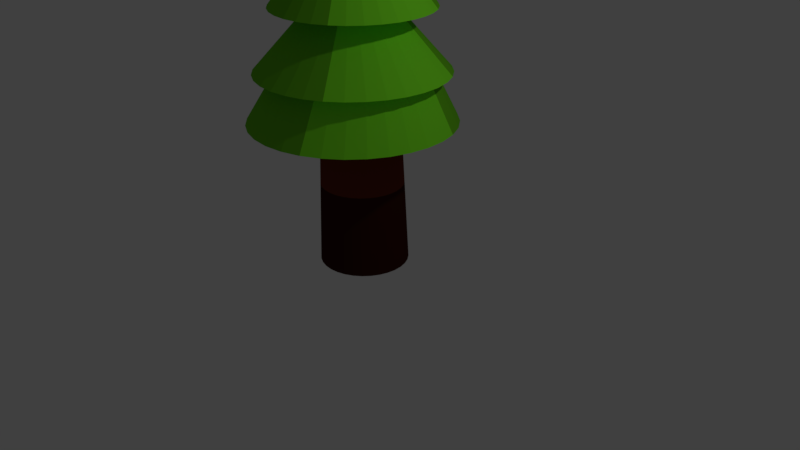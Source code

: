 # Source: newtree.blend  (saved by Blender 2.78.0; exported with 4.5.12 LTS)
import bpy
from mathutils import Matrix  # noqa: F401  (used for matrix-valued properties, if any)

bpy.ops.wm.read_factory_settings(use_empty=True)
scene = bpy.context.scene
scene.name = 'Scene'

# ---- collections
col_collection_1 = bpy.data.collections.new('Collection 1'); scene.collection.children.link(col_collection_1)

# ---- materials (node trees are filled in below, after node groups)
mat_tree = bpy.data.materials.new('tree')
mat_tree.alpha_threshold = 0.0
mat_tree.use_transparent_shadow = False
mat_tree.diffuse_color = (0.2364, 0.9258, 0.02687, 1.0)
mat_tree.specular_color = (1.0, 0.2007, 0.0)
mat_tree.roughness = 0.5
mat_bottom = bpy.data.materials.new('bottom')
mat_bottom.alpha_threshold = 0.0
mat_bottom.use_transparent_shadow = False
mat_bottom.diffuse_color = (0.04445, 0.008786, 0.004778, 1.0)
mat_bottom.roughness = 0.5
mat_secondbottom = bpy.data.materials.new('secondbottom')
mat_secondbottom.alpha_threshold = 0.0
mat_secondbottom.use_transparent_shadow = False
mat_secondbottom.diffuse_color = (0.1473, 0.02349, 0.01122, 1.0)
mat_secondbottom.roughness = 0.5
mat_darkside = bpy.data.materials.new('darkside')
mat_darkside.alpha_threshold = 0.0
mat_darkside.use_transparent_shadow = False
mat_darkside.diffuse_color = (0.06897, 0.2529, 0.01052, 1.0)
mat_darkside.roughness = 0.5
mat_most = bpy.data.materials.new('most')
mat_most.alpha_threshold = 0.0
mat_most.use_transparent_shadow = False
mat_most.diffuse_color = (0.04963, 0.1734, 0.008508, 1.0)
mat_most.roughness = 0.5
mat_material_001 = bpy.data.materials.new('Material.001')
mat_material_001.alpha_threshold = 0.0
mat_material_001.use_transparent_shadow = False
mat_material_001.diffuse_color = (0.1466, 0.5277, 0.01732, 1.0)
mat_material_001.roughness = 0.5

# ---- material node trees

# ---- world
world_world = bpy.data.worlds.new('World'); scene.world = world_world
world_world.color = (0.05088, 0.05088, 0.05088)
world_world.use_sun_shadow = False
world_world.sun_shadow_jitter_overblur = 0.0
world_world.cycles.sampling_method = 'MANUAL'

# ---- cameras
cam_camera = bpy.data.cameras.new('Camera')
cam_camera.clip_end = 100.0
cam_camera.lens = 35.0
cam_camera.sensor_width = 32.0
cam_camera.sensor_height = 18.0
cam_camera.ortho_scale = 7.314
cam_camera.dof.focus_distance = 0.0
cam_camera.dof.aperture_fstop = 128.0

# ---- lights
light_lamp = bpy.data.lights.new('Lamp', 'POINT')
light_lamp.transmission_factor = 0.0
light_lamp.cutoff_distance = 30.0
light_lamp.energy = 100.0
light_lamp.shadow_buffer_clip_start = 1.001
light_lamp.shadow_soft_size = 0.1
light_lamp.shadow_maximum_resolution = 0.006
light_lamp.use_absolute_resolution = True

# ---- meshes
me_cylinder = bpy.data.meshes.new('Cylinder')
me_cylinder.from_pydata([(-0.02974, 0.6814, -1.194), (-0.04811, 0.1356, 5.091), (0.08323, 0.6703, -1.194), (-0.02263, 0.1331, 5.091), (0.1919, 0.6373, -1.194), (0.001873, 0.1257, 5.091), (0.292, 0.5838, -1.194), (0.02445, 0.1136, 5.091), (0.3797, 0.5118, -1.194), (0.04424, 0.09739, 5.091), (0.4517, 0.424, -1.194), (0.06049, 0.0776, 5.091), (0.5052, 0.3239, -1.194), (0.07255, 0.05502, 5.091), (0.5382, 0.2153, -1.194), (0.07999, 0.03052, 5.091), (0.5493, 0.1023, -1.194), (0.0825, 0.005042, 5.091), (0.5382, -0.01065, -1.194), (0.07999, -0.02044, 5.091), (0.5052, -0.1193, -1.194), (0.07255, -0.04494, 5.091), (0.4517, -0.2194, -1.194), (0.06049, -0.06752, 5.091), (0.3797, -0.3071, -1.194), (0.04424, -0.08731, 5.091), (0.292, -0.3791, -1.194), (0.02445, -0.1036, 5.091), (0.1919, -0.4327, -1.194), (0.001873, -0.1156, 5.091), (0.08323, -0.4656, -1.194), (-0.02263, -0.1231, 5.091), (-0.02974, -0.4767, -1.194), (-0.04811, -0.1256, 5.091), (-0.1427, -0.4656, -1.194), (-0.07359, -0.1231, 5.091), (-0.2513, -0.4327, -1.194), (-0.09809, -0.1156, 5.091), (-0.3514, -0.3791, -1.194), (-0.1207, -0.1036, 5.091), (-0.4392, -0.3071, -1.194), (-0.1405, -0.08731, 5.091), (-0.5112, -0.2194, -1.194), (-0.1567, -0.06752, 5.091), (-0.5647, -0.1193, -1.194), (-0.1688, -0.04494, 5.091), (-0.5977, -0.01065, -1.194), (-0.1762, -0.02044, 5.091), (-0.6088, 0.1023, -1.194), (-0.1787, 0.005042, 5.091), (-0.5977, 0.2153, -1.194), (-0.1762, 0.03052, 5.091), (-0.5647, 0.3239, -1.194), (-0.1688, 0.05502, 5.091), (-0.5112, 0.424, -1.194), (-0.1567, 0.0776, 5.091), (-0.4392, 0.5118, -1.194), (-0.1405, 0.09739, 5.091), (-0.3514, 0.5838, -1.194), (-0.1207, 0.1136, 5.091), (-0.2513, 0.6373, -1.194), (-0.09809, 0.1257, 5.091), (-0.1427, 0.6703, -1.194), (-0.07359, 0.1331, 5.091), (-0.06019, 0.5765, 2.051), (0.0501, 0.5656, 2.051), (0.1561, 0.5335, 2.051), (0.2539, 0.4812, 2.051), (0.3395, 0.4109, 2.051), (0.4098, 0.3253, 2.051), (0.4621, 0.2275, 2.051), (0.4943, 0.1215, 2.051), (0.5051, 0.0112, 2.051), (0.4943, -0.09908, 2.051), (0.4621, -0.2051, 2.051), (0.4098, -0.3029, 2.051), (0.3395, -0.3885, 2.051), (0.2539, -0.4588, 2.051), (0.1561, -0.5111, 2.051), (0.0501, -0.5432, 2.051), (-0.06019, -0.5541, 2.051), (-0.1705, -0.5432, 2.051), (-0.2765, -0.5111, 2.051), (-0.3743, -0.4588, 2.051), (-0.4599, -0.3885, 2.051), (-0.5302, -0.3029, 2.051), (-0.5825, -0.2051, 2.051), (-0.6146, -0.09908, 2.051), (-0.6255, 0.0112, 2.051), (-0.6146, 0.1215, 2.051), (-0.5825, 0.2275, 2.051), (-0.5302, 0.3253, 2.051), (-0.4599, 0.4109, 2.051), (-0.3743, 0.4812, 2.051), (-0.2765, 0.5335, 2.051), (-0.1705, 0.5656, 2.051), (-0.05555, 0.3399, 3.566), (0.01233, 0.3332, 3.566), (0.0776, 0.3134, 3.566), (0.1378, 0.2812, 3.566), (0.1905, 0.238, 3.566), (0.2338, 0.1852, 3.566), (0.2659, 0.1251, 3.566), (0.2857, 0.05981, 3.566), (0.2924, -0.008068, 3.566), (0.2857, -0.07595, 3.566), (0.2659, -0.1412, 3.566), (0.2338, -0.2014, 3.566), (0.1905, -0.2541, 3.566), (0.1378, -0.2974, 3.566), (0.0776, -0.3295, 3.566), (0.01233, -0.3493, 3.566), (-0.05555, -0.356, 3.566), (-0.1234, -0.3493, 3.566), (-0.1887, -0.3295, 3.566), (-0.2489, -0.2974, 3.566), (-0.3016, -0.2541, 3.566), (-0.3449, -0.2014, 3.566), (-0.377, -0.1412, 3.566), (-0.3968, -0.07595, 3.566), (-0.4035, -0.008067, 3.566), (-0.3968, 0.05981, 3.566), (-0.377, 0.1251, 3.566), (-0.3449, 0.1852, 3.566), (-0.3016, 0.238, 3.566), (-0.2489, 0.2812, 3.566), (-0.1887, 0.3134, 3.566), (-0.1234, 0.3332, 3.566), (0.06299, 0.5259, 0.8217), (0.148, 0.5001, 0.8217), (0.2264, 0.4583, 0.8217), (0.295, 0.4019, 0.8217), (0.3514, 0.3332, 0.8217), (0.3933, 0.2549, 0.8217), (0.4191, 0.1699, 0.8217), (0.4278, 0.08144, 0.8217), (0.4191, -0.006979, 0.8217), (0.3933, -0.092, 0.8217), (0.3514, -0.1703, 0.8217), (0.295, -0.239, 0.8217), (0.2264, -0.2954, 0.8217), (0.148, -0.3373, 0.8217), (0.06299, -0.3631, 0.8217), (-0.02542, -0.3718, 0.8217), (-0.1138, -0.3631, 0.8217), (-0.1989, -0.3373, 0.8217), (-0.2772, -0.2954, 0.8217), (-0.3459, -0.239, 0.8217), (-0.4022, -0.1703, 0.8217), (-0.4441, -0.092, 0.8217), (-0.4699, -0.006978, 0.8217), (-0.4786, 0.08144, 0.8217), (-0.4699, 0.1699, 0.8217), (-0.4441, 0.2549, 0.8217), (-0.4022, 0.3332, 0.8217), (-0.3459, 0.4019, 0.8217), (-0.2772, 0.4583, 0.8217), (-0.1989, 0.5001, 0.8217), (-0.1138, 0.5259, 0.8217), (-0.02542, 0.5346, 0.8217), (0.07311, 0.5838, 0.3801), (0.1699, 0.5545, 0.3801), (0.2592, 0.5068, 0.3801), (0.3374, 0.4426, 0.3801), (0.4016, 0.3644, 0.3801), (0.4493, 0.2752, 0.3801), (0.4786, 0.1783, 0.3801), (0.4885, 0.07764, 0.3801), (0.4786, -0.02305, 0.3801), (0.4493, -0.1199, 0.3801), (0.4016, -0.2091, 0.3801), (0.3374, -0.2873, 0.3801), (0.2592, -0.3515, 0.3801), (0.1699, -0.3992, 0.3801), (0.07311, -0.4286, 0.3801), (-0.02758, -0.4385, 0.3801), (-0.1283, -0.4286, 0.3801), (-0.2251, -0.3992, 0.3801), (-0.3143, -0.3515, 0.3801), (-0.3925, -0.2873, 0.3801), (-0.4567, -0.2091, 0.3801), (-0.5044, -0.1199, 0.3801), (-0.5338, -0.02305, 0.3801), (-0.5437, 0.07764, 0.3801), (-0.5338, 0.1783, 0.3801), (-0.5044, 0.2752, 0.3801), (-0.4567, 0.3644, 0.3801), (-0.3925, 0.4426, 0.3801), (-0.3143, 0.5068, 0.3801), (-0.2251, 0.5545, 0.3801), (-0.1283, 0.5838, 0.3801), (-0.02758, 0.5938, 0.3801), (0.03262, 0.4656, 2.813), (0.1183, 0.4396, 2.813), (0.1972, 0.3974, 2.813), (0.2664, 0.3406, 2.813), (0.3232, 0.2714, 2.813), (0.3654, 0.1925, 2.813), (0.3914, 0.1068, 2.813), (0.4002, 0.01776, 2.813), (0.3914, -0.07133, 2.813), (0.3654, -0.157, 2.813), (0.3232, -0.2359, 2.813), (0.2664, -0.3051, 2.813), (0.1972, -0.3619, 2.813), (0.1183, -0.4041, 2.813), (0.03262, -0.4301, 2.813), (-0.05646, -0.4389, 2.813), (-0.1455, -0.4301, 2.813), (-0.2312, -0.4041, 2.813), (-0.3102, -0.3619, 2.813), (-0.3793, -0.3051, 2.813), (-0.4361, -0.2359, 2.813), (-0.4783, -0.157, 2.813), (-0.5043, -0.07133, 2.813), (-0.5131, 0.01776, 2.813), (-0.5043, 0.1068, 2.813), (-0.4783, 0.1925, 2.813), (-0.4361, 0.2714, 2.813), (-0.3793, 0.3406, 2.813), (-0.3102, 0.3974, 2.813), (-0.2312, 0.4396, 2.813), (-0.1455, 0.4656, 2.813), (-0.05646, 0.4744, 2.813), (-0.05183, 0.2378, 4.328), (-0.00515, 0.2332, 4.328), (0.03974, 0.2196, 4.328), (0.0811, 0.1974, 4.328), (0.1174, 0.1677, 4.328), (0.1471, 0.1314, 4.328), (0.1692, 0.09005, 4.328), (0.1828, 0.04517, 4.328), (0.1874, -0.001513, 4.328), (0.1828, -0.04819, 4.328), (0.1692, -0.09308, 4.328), (0.1471, -0.1344, 4.328), (0.1174, -0.1707, 4.328), (0.0811, -0.2005, 4.328), (0.03974, -0.2226, 4.328), (-0.00515, -0.2362, 4.328), (-0.05183, -0.2408, 4.328), (-0.09851, -0.2362, 4.328), (-0.1434, -0.2226, 4.328), (-0.1848, -0.2005, 4.328), (-0.221, -0.1707, 4.328), (-0.2508, -0.1344, 4.328), (-0.2729, -0.09308, 4.328), (-0.2865, -0.04819, 4.328), (-0.2911, -0.001513, 4.328), (-0.2865, 0.04517, 4.328), (-0.2729, 0.09005, 4.328), (-0.2508, 0.1314, 4.328), (-0.221, 0.1677, 4.328), (-0.1848, 0.1974, 4.328), (-0.1434, 0.2196, 4.328), (-0.09851, 0.2332, 4.328), (-0.1303, 0.5481, 4.223), (-0.02656, 0.5379, 4.223), (0.07319, 0.5076, 4.223), (0.1651, 0.4585, 4.223), (0.2457, 0.3924, 4.223), (0.3118, 0.3118, 4.223), (0.361, 0.2199, 4.223), (0.3912, 0.1201, 4.223), (0.4014, 0.0164, 4.223), (0.3912, -0.08733, 4.223), (0.361, -0.1871, 4.223), (0.3118, -0.279, 4.223), (0.2457, -0.3596, 4.223), (0.1651, -0.4257, 4.223), (0.07319, -0.4748, 4.223), (-0.02656, -0.5051, 4.223), (-0.1303, -0.5153, 4.223), (-0.234, -0.5051, 4.223), (-0.3338, -0.4748, 4.223), (-0.4257, -0.4257, 4.223), (-0.5063, -0.3596, 4.223), (-0.5724, -0.279, 4.223), (-0.6215, -0.1871, 4.223), (-0.6518, -0.08733, 4.223), (-0.662, 0.0164, 4.223), (-0.6518, 0.1201, 4.223), (-0.6215, 0.2199, 4.223), (-0.5724, 0.3118, 4.223), (-0.5063, 0.3924, 4.223), (-0.4257, 0.4585, 4.223), (-0.3338, 0.5077, 4.223), (-0.234, 0.5379, 4.223), (0.07193, 0.6324, 3.59), (0.1944, 0.5953, 3.59), (0.3073, 0.535, 3.59), (0.4062, 0.4538, 3.59), (0.4874, 0.3548, 3.59), (0.5477, 0.242, 3.59), (0.5849, 0.1195, 3.59), (0.5974, -0.007861, 3.59), (0.5849, -0.1352, 3.59), (0.5477, -0.2577, 3.59), (0.4874, -0.3706, 3.59), (0.4062, -0.4695, 3.59), (0.3073, -0.5507, 3.59), (0.1944, -0.611, 3.59), (0.07193, -0.6482, 3.59), (-0.05544, -0.6607, 3.59), (-0.1828, -0.6482, 3.59), (-0.3053, -0.611, 3.59), (-0.4181, -0.5507, 3.59), (-0.5171, -0.4695, 3.59), (-0.5983, -0.3706, 3.59), (-0.6586, -0.2577, 3.59), (-0.6957, -0.1352, 3.59), (-0.7083, -0.00786, 3.59), (-0.6957, 0.1195, 3.59), (-0.6586, 0.242, 3.59), (-0.5983, 0.3548, 3.59), (-0.5171, 0.4538, 3.59), (-0.4181, 0.535, 3.59), (-0.3053, 0.5953, 3.59), (-0.1828, 0.6324, 3.59), (-0.05544, 0.645, 3.59), (-0.05917, 0.8101, 2.825), (0.1017, 0.7942, 2.825), (0.2564, 0.7473, 2.825), (0.3989, 0.6711, 2.825), (0.5239, 0.5686, 2.825), (0.6264, 0.4436, 2.825), (0.7026, 0.3011, 2.825), (0.7495, 0.1464, 2.825), (0.7654, -0.01443, 2.825), (0.7495, -0.1753, 2.825), (0.7026, -0.33, 2.825), (0.6264, -0.4725, 2.825), (0.5239, -0.5975, 2.825), (0.3989, -0.7, 2.825), (0.2564, -0.7762, 2.825), (0.1017, -0.8231, 2.825), (-0.05917, -0.839, 2.825), (-0.22, -0.8231, 2.825), (-0.3747, -0.7762, 2.825), (-0.5172, -0.7, 2.825), (-0.6422, -0.5975, 2.825), (-0.7447, -0.4725, 2.825), (-0.8209, -0.33, 2.825), (-0.8678, -0.1753, 2.825), (-0.8837, -0.01443, 2.825), (-0.8678, 0.1464, 2.825), (-0.8209, 0.3011, 2.825), (-0.7447, 0.4436, 2.825), (-0.6422, 0.5686, 2.825), (-0.5172, 0.6711, 2.825), (-0.3747, 0.7473, 2.825), (-0.22, 0.7942, 2.825), (0.1431, 1.005, 2.11), (0.3315, 0.9475, 2.11), (0.5051, 0.8547, 2.11), (0.6573, 0.7298, 2.11), (0.7822, 0.5777, 2.11), (0.875, 0.4041, 2.11), (0.9321, 0.2157, 2.11), (0.9514, 0.01976, 2.11), (0.9321, -0.1762, 2.11), (0.875, -0.3645, 2.11), (0.7822, -0.5382, 2.11), (0.6573, -0.6903, 2.11), (0.5051, -0.8152, 2.11), (0.3315, -0.908, 2.11), (0.1431, -0.9652, 2.11), (-0.0528, -0.9845, 2.11), (-0.2487, -0.9652, 2.11), (-0.4371, -0.908, 2.11), (-0.6107, -0.8152, 2.11), (-0.7629, -0.6903, 2.11), (-0.8878, -0.5382, 2.11), (-0.9806, -0.3645, 2.11), (-1.038, -0.1762, 2.11), (-1.057, 0.01976, 2.11), (-1.038, 0.2157, 2.11), (-0.9806, 0.4041, 2.11), (-0.8878, 0.5777, 2.11), (-0.7629, 0.7298, 2.11), (-0.6107, 0.8547, 2.11), (-0.4371, 0.9475, 2.11), (-0.2487, 1.005, 2.11), (-0.0528, 1.024, 2.11), (-0.1072, 1.34, 0.6996), (0.1498, 1.315, 0.6996), (0.397, 1.24, 0.6996), (0.6248, 1.118, 0.6996), (0.8244, 0.9542, 0.6996), (0.9883, 0.7546, 0.6996), (1.11, 0.5268, 0.6996), (1.185, 0.2796, 0.6996), (1.21, 0.02261, 0.6996), (1.185, -0.2344, 0.6996), (1.11, -0.4816, 0.6996), (0.9883, -0.7094, 0.6996), (0.8244, -0.909, 0.6996), (0.6248, -1.073, 0.6996), (0.397, -1.195, 0.6996), (0.1498, -1.27, 0.6996), (-0.1072, -1.295, 0.6996), (-0.3642, -1.27, 0.6996), (-0.6114, -1.195, 0.6996), (-0.8392, -1.073, 0.6996), (-1.039, -0.909, 0.6996), (-1.203, -0.7094, 0.6996), (-1.324, -0.4816, 0.6996), (-1.399, -0.2344, 0.6996), (-1.425, 0.02261, 0.6996), (-1.399, 0.2796, 0.6996), (-1.324, 0.5268, 0.6996), (-1.203, 0.7546, 0.6996), (-1.039, 0.9542, 0.6996), (-0.8392, 1.118, 0.6996), (-0.6114, 1.24, 0.6996), (-0.3642, 1.315, 0.6996), (-0.04258, 0.944, 1.415), (0.1368, 0.9263, 1.415), (0.3093, 0.874, 1.415), (0.4682, 0.789, 1.415), (0.6076, 0.6747, 1.415), (0.7219, 0.5353, 1.415), (0.8069, 0.3764, 1.415), (0.8592, 0.2039, 1.415), (0.8769, 0.02452, 1.415), (0.8592, -0.1549, 1.415), (0.8069, -0.3273, 1.415), (0.7219, -0.4863, 1.415), (0.6076, -0.6256, 1.415), (0.4682, -0.74, 1.415), (0.3093, -0.8249, 1.415), (0.1368, -0.8773, 1.415), (-0.04258, -0.8949, 1.415), (-0.222, -0.8773, 1.415), (-0.3944, -0.8249, 1.415), (-0.5534, -0.74, 1.415), (-0.6927, -0.6256, 1.415), (-0.8071, -0.4863, 1.415), (-0.892, -0.3273, 1.415), (-0.9444, -0.1549, 1.415), (-0.962, 0.02452, 1.415), (-0.9444, 0.2039, 1.415), (-0.892, 0.3764, 1.415), (-0.8071, 0.5353, 1.415), (-0.6927, 0.6747, 1.415), (-0.5534, 0.789, 1.415), (-0.3944, 0.874, 1.415), (-0.222, 0.9263, 1.415), (-0.07103, 1.221, 1.334), (0.1654, 1.198, 1.334), (0.3928, 1.129, 1.334), (0.6023, 1.017, 1.334), (0.7859, 0.8663, 1.334), (0.9367, 0.6827, 1.334), (1.049, 0.4731, 1.334), (1.118, 0.2458, 1.334), (1.141, 0.009348, 1.334), (1.118, -0.2271, 1.334), (1.049, -0.4544, 1.334), (0.9367, -0.664, 1.334), (0.7859, -0.8476, 1.334), (0.6023, -0.9984, 1.334), (0.3928, -1.11, 1.334), (0.1654, -1.179, 1.334), (-0.07103, -1.203, 1.334), (-0.3075, -1.179, 1.334), (-0.5348, -1.11, 1.334), (-0.7444, -0.9984, 1.334), (-0.928, -0.8476, 1.334), (-1.079, -0.664, 1.334), (-1.191, -0.4544, 1.334), (-1.26, -0.2271, 1.334), (-1.283, 0.009349, 1.334), (-1.26, 0.2458, 1.334), (-1.191, 0.4731, 1.334), (-1.079, 0.6827, 1.334), (-0.928, 0.8663, 1.334), (-0.7444, 1.017, 1.334), (-0.5348, 1.129, 1.334), (-0.3075, 1.198, 1.334), (0.07633, 0.6114, -0.1214), (0.1769, 0.5809, -0.1214), (0.2696, 0.5313, -0.1214), (0.3509, 0.4646, -0.1214), (0.4175, 0.3834, -0.1214), (0.4671, 0.2907, -0.1214), (0.4976, 0.1901, -0.1214), (0.5079, 0.0855, -0.1214), (0.4976, -0.0191, -0.1214), (0.4671, -0.1197, -0.1214), (0.4175, -0.2124, -0.1214), (0.3509, -0.2936, -0.1214), (0.2696, -0.3603, -0.1214), (0.1769, -0.4099, -0.1214), (0.07633, -0.4404, -0.1214), (-0.02827, -0.4507, -0.1214), (-0.1329, -0.4404, -0.1214), (-0.2335, -0.4099, -0.1214), (-0.3261, -0.3603, -0.1214), (-0.4074, -0.2936, -0.1214), (-0.4741, -0.2124, -0.1214), (-0.5236, -0.1197, -0.1214), (-0.5541, -0.0191, -0.1214), (-0.5644, 0.0855, -0.1214), (-0.5541, 0.1901, -0.1214), (-0.5236, 0.2907, -0.1214), (-0.4741, 0.3834, -0.1214), (-0.4074, 0.4646, -0.1214), (-0.3261, 0.5313, -0.1214), (-0.2335, 0.5809, -0.1214), (-0.1329, 0.6114, -0.1214), (-0.02827, 0.6217, -0.1214)], [], [(256, 1, 3, 257), (257, 3, 5, 258), (258, 5, 7, 259), (259, 7, 9, 260), (260, 9, 11, 261), (261, 11, 13, 262), (262, 13, 15, 263), (263, 15, 17, 264), (264, 17, 19, 265), (265, 19, 21, 266), (266, 21, 23, 267), (267, 23, 25, 268), (268, 25, 27, 269), (269, 27, 29, 270), (270, 29, 31, 271), (271, 31, 33, 272), (272, 33, 35, 273), (273, 35, 37, 274), (274, 37, 39, 275), (275, 39, 41, 276), (276, 41, 43, 277), (277, 43, 45, 278), (278, 45, 47, 279), (279, 47, 49, 280), (280, 49, 51, 281), (281, 51, 53, 282), (282, 53, 55, 283), (283, 55, 57, 284), (284, 57, 59, 285), (285, 59, 61, 286), (3, 1, 63, 61, 59, 57, 55, 53, 51, 49, 47, 45, 43, 41, 39, 37, 35, 33, 31, 29, 27, 25, 23, 21, 19, 17, 15, 13, 11, 9, 7, 5), (286, 61, 63, 287), (287, 63, 1, 256), (0, 2, 4, 6, 8, 10, 12, 14, 16, 18, 20, 22, 24, 26, 28, 30, 32, 34, 36, 38, 40, 42, 44, 46, 48, 50, 52, 54, 56, 58, 60, 62), (479, 95, 64, 448), (478, 94, 95, 479), (477, 93, 94, 478), (476, 92, 93, 477), (475, 91, 92, 476), (474, 90, 91, 475), (473, 89, 90, 474), (472, 88, 89, 473), (471, 87, 88, 472), (470, 86, 87, 471), (469, 85, 86, 470), (468, 84, 85, 469), (467, 83, 84, 468), (466, 82, 83, 467), (465, 81, 82, 466), (464, 80, 81, 465), (463, 79, 80, 464), (462, 78, 79, 463), (461, 77, 78, 462), (460, 76, 77, 461), (459, 75, 76, 460), (458, 74, 75, 459), (457, 73, 74, 458), (456, 72, 73, 457), (455, 71, 72, 456), (454, 70, 71, 455), (453, 69, 70, 454), (452, 68, 69, 453), (451, 67, 68, 452), (450, 66, 67, 451), (449, 65, 66, 450), (448, 64, 65, 449), (351, 127, 96, 320), (350, 126, 127, 351), (349, 125, 126, 350), (348, 124, 125, 349), (347, 123, 124, 348), (346, 122, 123, 347), (345, 121, 122, 346), (344, 120, 121, 345), (343, 119, 120, 344), (342, 118, 119, 343), (341, 117, 118, 342), (340, 116, 117, 341), (339, 115, 116, 340), (338, 114, 115, 339), (337, 113, 114, 338), (336, 112, 113, 337), (335, 111, 112, 336), (334, 110, 111, 335), (333, 109, 110, 334), (332, 108, 109, 333), (331, 107, 108, 332), (330, 106, 107, 331), (329, 105, 106, 330), (328, 104, 105, 329), (327, 103, 104, 328), (326, 102, 103, 327), (325, 101, 102, 326), (324, 100, 101, 325), (323, 99, 100, 324), (322, 98, 99, 323), (321, 97, 98, 322), (320, 96, 97, 321), (191, 159, 128, 160), (160, 128, 129, 161), (161, 129, 130, 162), (162, 130, 131, 163), (163, 131, 132, 164), (164, 132, 133, 165), (165, 133, 134, 166), (166, 134, 135, 167), (167, 135, 136, 168), (168, 136, 137, 169), (169, 137, 138, 170), (170, 138, 139, 171), (171, 139, 140, 172), (172, 140, 141, 173), (173, 141, 142, 174), (174, 142, 143, 175), (175, 143, 144, 176), (176, 144, 145, 177), (177, 145, 146, 178), (178, 146, 147, 179), (179, 147, 148, 180), (180, 148, 149, 181), (181, 149, 150, 182), (182, 150, 151, 183), (183, 151, 152, 184), (184, 152, 153, 185), (185, 153, 154, 186), (186, 154, 155, 187), (187, 155, 156, 188), (188, 156, 157, 189), (189, 157, 158, 190), (190, 158, 159, 191), (510, 190, 191, 511), (509, 189, 190, 510), (508, 188, 189, 509), (507, 187, 188, 508), (506, 186, 187, 507), (505, 185, 186, 506), (504, 184, 185, 505), (503, 183, 184, 504), (502, 182, 183, 503), (501, 181, 182, 502), (500, 180, 181, 501), (499, 179, 180, 500), (498, 178, 179, 499), (497, 177, 178, 498), (496, 176, 177, 497), (495, 175, 176, 496), (494, 174, 175, 495), (493, 173, 174, 494), (492, 172, 173, 493), (491, 171, 172, 492), (490, 170, 171, 491), (489, 169, 170, 490), (488, 168, 169, 489), (487, 167, 168, 488), (486, 166, 167, 487), (485, 165, 166, 486), (484, 164, 165, 485), (483, 163, 164, 484), (482, 162, 163, 483), (481, 161, 162, 482), (480, 160, 161, 481), (511, 191, 160, 480), (383, 223, 192, 352), (352, 192, 193, 353), (353, 193, 194, 354), (354, 194, 195, 355), (355, 195, 196, 356), (356, 196, 197, 357), (357, 197, 198, 358), (358, 198, 199, 359), (359, 199, 200, 360), (360, 200, 201, 361), (361, 201, 202, 362), (362, 202, 203, 363), (363, 203, 204, 364), (364, 204, 205, 365), (365, 205, 206, 366), (366, 206, 207, 367), (367, 207, 208, 368), (368, 208, 209, 369), (369, 209, 210, 370), (370, 210, 211, 371), (371, 211, 212, 372), (372, 212, 213, 373), (373, 213, 214, 374), (374, 214, 215, 375), (375, 215, 216, 376), (376, 216, 217, 377), (377, 217, 218, 378), (378, 218, 219, 379), (379, 219, 220, 380), (380, 220, 221, 381), (381, 221, 222, 382), (382, 222, 223, 383), (318, 255, 224, 319), (317, 254, 255, 318), (316, 253, 254, 317), (315, 252, 253, 316), (314, 251, 252, 315), (313, 250, 251, 314), (312, 249, 250, 313), (311, 248, 249, 312), (310, 247, 248, 311), (309, 246, 247, 310), (308, 245, 246, 309), (307, 244, 245, 308), (306, 243, 244, 307), (305, 242, 243, 306), (304, 241, 242, 305), (303, 240, 241, 304), (302, 239, 240, 303), (301, 238, 239, 302), (300, 237, 238, 301), (299, 236, 237, 300), (298, 235, 236, 299), (297, 234, 235, 298), (296, 233, 234, 297), (295, 232, 233, 296), (294, 231, 232, 295), (293, 230, 231, 294), (292, 229, 230, 293), (291, 228, 229, 292), (290, 227, 228, 291), (289, 226, 227, 290), (288, 225, 226, 289), (319, 224, 225, 288), (255, 287, 256, 224), (254, 286, 287, 255), (253, 285, 286, 254), (252, 284, 285, 253), (251, 283, 284, 252), (250, 282, 283, 251), (249, 281, 282, 250), (248, 280, 281, 249), (247, 279, 280, 248), (246, 278, 279, 247), (245, 277, 278, 246), (244, 276, 277, 245), (243, 275, 276, 244), (242, 274, 275, 243), (241, 273, 274, 242), (240, 272, 273, 241), (239, 271, 272, 240), (238, 270, 271, 239), (237, 269, 270, 238), (236, 268, 269, 237), (235, 267, 268, 236), (234, 266, 267, 235), (233, 265, 266, 234), (232, 264, 265, 233), (231, 263, 264, 232), (230, 262, 263, 231), (229, 261, 262, 230), (228, 260, 261, 229), (227, 259, 260, 228), (226, 258, 259, 227), (225, 257, 258, 226), (224, 256, 257, 225), (96, 319, 288, 97), (97, 288, 289, 98), (98, 289, 290, 99), (99, 290, 291, 100), (100, 291, 292, 101), (101, 292, 293, 102), (102, 293, 294, 103), (103, 294, 295, 104), (104, 295, 296, 105), (105, 296, 297, 106), (106, 297, 298, 107), (107, 298, 299, 108), (108, 299, 300, 109), (109, 300, 301, 110), (110, 301, 302, 111), (111, 302, 303, 112), (112, 303, 304, 113), (113, 304, 305, 114), (114, 305, 306, 115), (115, 306, 307, 116), (116, 307, 308, 117), (117, 308, 309, 118), (118, 309, 310, 119), (119, 310, 311, 120), (120, 311, 312, 121), (121, 312, 313, 122), (122, 313, 314, 123), (123, 314, 315, 124), (124, 315, 316, 125), (125, 316, 317, 126), (126, 317, 318, 127), (127, 318, 319, 96), (223, 320, 321, 192), (192, 321, 322, 193), (193, 322, 323, 194), (194, 323, 324, 195), (195, 324, 325, 196), (196, 325, 326, 197), (197, 326, 327, 198), (198, 327, 328, 199), (199, 328, 329, 200), (200, 329, 330, 201), (201, 330, 331, 202), (202, 331, 332, 203), (203, 332, 333, 204), (204, 333, 334, 205), (205, 334, 335, 206), (206, 335, 336, 207), (207, 336, 337, 208), (208, 337, 338, 209), (209, 338, 339, 210), (210, 339, 340, 211), (211, 340, 341, 212), (212, 341, 342, 213), (213, 342, 343, 214), (214, 343, 344, 215), (215, 344, 345, 216), (216, 345, 346, 217), (217, 346, 347, 218), (218, 347, 348, 219), (219, 348, 349, 220), (220, 349, 350, 221), (221, 350, 351, 222), (222, 351, 320, 223), (95, 382, 383, 64), (94, 381, 382, 95), (93, 380, 381, 94), (92, 379, 380, 93), (91, 378, 379, 92), (90, 377, 378, 91), (89, 376, 377, 90), (88, 375, 376, 89), (87, 374, 375, 88), (86, 373, 374, 87), (85, 372, 373, 86), (84, 371, 372, 85), (83, 370, 371, 84), (82, 369, 370, 83), (81, 368, 369, 82), (80, 367, 368, 81), (79, 366, 367, 80), (78, 365, 366, 79), (77, 364, 365, 78), (76, 363, 364, 77), (75, 362, 363, 76), (74, 361, 362, 75), (73, 360, 361, 74), (72, 359, 360, 73), (71, 358, 359, 72), (70, 357, 358, 71), (69, 356, 357, 70), (68, 355, 356, 69), (67, 354, 355, 68), (66, 353, 354, 67), (65, 352, 353, 66), (64, 383, 352, 65), (159, 384, 385, 128), (128, 385, 386, 129), (129, 386, 387, 130), (130, 387, 388, 131), (131, 388, 389, 132), (132, 389, 390, 133), (133, 390, 391, 134), (134, 391, 392, 135), (135, 392, 393, 136), (136, 393, 394, 137), (137, 394, 395, 138), (138, 395, 396, 139), (139, 396, 397, 140), (140, 397, 398, 141), (141, 398, 399, 142), (142, 399, 400, 143), (143, 400, 401, 144), (144, 401, 402, 145), (145, 402, 403, 146), (146, 403, 404, 147), (147, 404, 405, 148), (148, 405, 406, 149), (149, 406, 407, 150), (150, 407, 408, 151), (151, 408, 409, 152), (152, 409, 410, 153), (153, 410, 411, 154), (154, 411, 412, 155), (155, 412, 413, 156), (156, 413, 414, 157), (157, 414, 415, 158), (158, 415, 384, 159), (384, 416, 417, 385), (385, 417, 418, 386), (386, 418, 419, 387), (387, 419, 420, 388), (388, 420, 421, 389), (389, 421, 422, 390), (390, 422, 423, 391), (391, 423, 424, 392), (392, 424, 425, 393), (393, 425, 426, 394), (394, 426, 427, 395), (395, 427, 428, 396), (396, 428, 429, 397), (397, 429, 430, 398), (398, 430, 431, 399), (399, 431, 432, 400), (400, 432, 433, 401), (401, 433, 434, 402), (402, 434, 435, 403), (403, 435, 436, 404), (404, 436, 437, 405), (405, 437, 438, 406), (406, 438, 439, 407), (407, 439, 440, 408), (408, 440, 441, 409), (409, 441, 442, 410), (410, 442, 443, 411), (411, 443, 444, 412), (412, 444, 445, 413), (413, 445, 446, 414), (414, 446, 447, 415), (415, 447, 416, 384), (416, 448, 449, 417), (417, 449, 450, 418), (418, 450, 451, 419), (419, 451, 452, 420), (420, 452, 453, 421), (421, 453, 454, 422), (422, 454, 455, 423), (423, 455, 456, 424), (424, 456, 457, 425), (425, 457, 458, 426), (426, 458, 459, 427), (427, 459, 460, 428), (428, 460, 461, 429), (429, 461, 462, 430), (430, 462, 463, 431), (431, 463, 464, 432), (432, 464, 465, 433), (433, 465, 466, 434), (434, 466, 467, 435), (435, 467, 468, 436), (436, 468, 469, 437), (437, 469, 470, 438), (438, 470, 471, 439), (439, 471, 472, 440), (440, 472, 473, 441), (441, 473, 474, 442), (442, 474, 475, 443), (443, 475, 476, 444), (444, 476, 477, 445), (445, 477, 478, 446), (446, 478, 479, 447), (447, 479, 448, 416), (0, 511, 480, 2), (2, 480, 481, 4), (4, 481, 482, 6), (6, 482, 483, 8), (8, 483, 484, 10), (10, 484, 485, 12), (12, 485, 486, 14), (14, 486, 487, 16), (16, 487, 488, 18), (18, 488, 489, 20), (20, 489, 490, 22), (22, 490, 491, 24), (24, 491, 492, 26), (26, 492, 493, 28), (28, 493, 494, 30), (30, 494, 495, 32), (32, 495, 496, 34), (34, 496, 497, 36), (36, 497, 498, 38), (38, 498, 499, 40), (40, 499, 500, 42), (42, 500, 501, 44), (44, 501, 502, 46), (46, 502, 503, 48), (48, 503, 504, 50), (50, 504, 505, 52), (52, 505, 506, 54), (54, 506, 507, 56), (56, 507, 508, 58), (58, 508, 509, 60), (60, 509, 510, 62), (62, 510, 511, 0)])
me_cylinder.polygons.foreach_set('material_index', [5, 5, 5, 5, 5, 5, 5, 5, 0, 0, 0, 5, 5, 5, 5, 5, 5, 5, 5, 5, 5, 4, 4, 4, 4, 4, 4, 3, 3, 3, 0, 3, 3, 1, 3, 3, 3, 3, 3, 3, 3, 4, 4, 4, 4, 4, 5, 5, 5, 5, 5, 5, 5, 0, 0, 0, 0, 0, 0, 0, 0, 5, 5, 5, 5, 3, 3, 3, 3, 3, 3, 4, 4, 4, 4, 4, 5, 5, 5, 5, 5, 5, 5, 5, 5, 5, 0, 0, 0, 0, 0, 0, 5, 5, 5, 5, 5, 5, 2, 2, 2, 2, 2, 2, 2, 2, 2, 2, 2, 2, 2, 2, 2, 2, 2, 2, 2, 2, 2, 2, 2, 2, 2, 2, 2, 2, 2, 2, 2, 2, 2, 2, 2, 2, 2, 2, 2, 2, 2, 2, 2, 2, 2, 2, 2, 2, 2, 2, 2, 2, 2, 2, 2, 2, 2, 2, 2, 2, 2, 2, 2, 2, 5, 5, 5, 5, 5, 0, 0, 0, 0, 0, 0, 0, 0, 5, 5, 5, 5, 5, 5, 5, 4, 4, 4, 4, 4, 4, 3, 3, 3, 3, 3, 3, 5, 3, 3, 3, 4, 4, 4, 4, 4, 5, 5, 5, 5, 5, 5, 5, 5, 5, 5, 5, 5, 0, 0, 0, 0, 5, 5, 5, 5, 5, 5, 5, 3, 3, 3, 0, 0, 0, 0, 0, 0, 0, 0, 0, 0, 0, 0, 0, 0, 0, 0, 0, 0, 0, 0, 0, 0, 0, 3, 3, 3, 3, 3, 3, 3, 3, 3, 3, 3, 3, 0, 0, 0, 0, 0, 0, 0, 0, 0, 0, 0, 0, 0, 0, 0, 0, 0, 0, 0, 0, 3, 3, 3, 3, 3, 3, 3, 3, 3, 3, 3, 3, 0, 0, 0, 0, 0, 0, 0, 0, 0, 0, 0, 0, 0, 0, 0, 0, 0, 0, 0, 3, 3, 3, 3, 3, 3, 3, 3, 3, 3, 3, 3, 3, 3, 0, 0, 0, 0, 0, 0, 0, 0, 0, 0, 0, 0, 0, 0, 0, 0, 0, 0, 0, 0, 0, 0, 0, 3, 3, 0, 0, 0, 0, 0, 0, 0, 0, 0, 0, 0, 0, 0, 0, 0, 0, 0, 0, 0, 0, 0, 0, 0, 0, 0, 0, 0, 0, 0, 0, 0, 0, 3, 5, 5, 5, 5, 5, 0, 0, 0, 0, 0, 0, 0, 0, 5, 5, 5, 5, 5, 5, 5, 4, 4, 4, 4, 3, 3, 3, 3, 3, 3, 3, 0, 0, 0, 0, 0, 0, 0, 0, 0, 0, 0, 0, 0, 0, 0, 0, 0, 0, 0, 0, 0, 0, 0, 0, 0, 0, 0, 0, 0, 0, 0, 0, 1, 1, 1, 1, 1, 1, 1, 1, 1, 1, 1, 1, 1, 1, 1, 1, 1, 1, 1, 1, 1, 1, 1, 1, 1, 1, 1, 1, 1, 1, 1, 1])
me_cylinder.materials.append(mat_tree)
me_cylinder.materials.append(mat_bottom)
me_cylinder.materials.append(mat_secondbottom)
me_cylinder.materials.append(mat_darkside)
me_cylinder.materials.append(mat_most)
me_cylinder.materials.append(mat_material_001)
me_cylinder.use_remesh_preserve_volume = False
me_cylinder.use_remesh_preserve_attributes = False
me_cylinder.use_mirror_vertex_groups = False
me_cylinder.update()

# ---- objects
ob_cylinder = bpy.data.objects.new('Cylinder', me_cylinder)
ob_lamp = bpy.data.objects.new('Lamp', light_lamp)
ob_camera = bpy.data.objects.new('Camera', cam_camera)

# ---- transforms, parenting, visibility, modifiers, constraints
ob_cylinder.location = (-0.2635, 0.07759, 1.0)
ob_cylinder.lineart.crease_threshold = 0.0
ob_lamp.location = (4.076, 1.005, 5.904)
ob_lamp.rotation_euler = (0.6503, 0.05522, 1.866)
ob_lamp.lock_rotations_4d = False
ob_lamp.empty_display_type = 'ARROWS'
ob_lamp.color = (0.0, 0.0, 0.0, 0.0)
ob_lamp.lineart.crease_threshold = 0.0
ob_camera.location = (7.481, -6.508, 5.344)
ob_camera.rotation_euler = (1.109, 0.0, 0.8149)
ob_camera.lock_rotations_4d = False
ob_camera.empty_display_type = 'ARROWS'
ob_camera.color = (0.0, 0.0, 0.0, 0.0)
ob_camera.display_type = 'WIRE'
ob_camera.lineart.crease_threshold = 0.0

# ---- collection membership
col_collection_1.objects.link(ob_cylinder)
col_collection_1.objects.link(ob_lamp)
col_collection_1.objects.link(ob_camera)

# ---- scene / render settings (as saved in the file)
scene.camera = ob_camera
scene.frame_start = 1; scene.frame_end = 250; scene.frame_set(1)
scene.render.engine = 'BLENDER_EEVEE_NEXT'
scene.render.resolution_percentage = 50
scene.render.dither_intensity = 0.0
scene.cycles.use_denoising = False
scene.cycles.samples = 128
scene.cycles.sampling_pattern = 'TABULATED_SOBOL'
scene.cycles.light_sampling_threshold = 0.0
scene.cycles.use_adaptive_sampling = False
scene.cycles.use_light_tree = False
scene.cycles.blur_glossy = 0.0
scene.cycles.sample_clamp_indirect = 0.0
scene.view_settings.view_transform = 'Standard'
bpy.context.view_layer.update()
